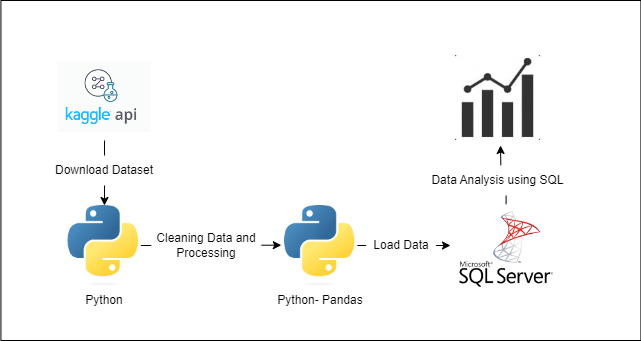

The diagram above was exported from draw.io. Its source (the exported page's mxGraphModel, read from the mxfile embedded in the PNG):
<mxGraphModel dx="1434" dy="738" grid="1" gridSize="10" guides="1" tooltips="1" connect="1" arrows="1" fold="1" page="1" pageScale="1" pageWidth="827" pageHeight="1169" math="0" shadow="0">
  <root>
    <mxCell id="0" />
    <mxCell id="1" parent="0" />
    <mxCell id="pvdg419oJL35D0cldD-g-20" value="" style="rounded=0;whiteSpace=wrap;html=1;" parent="1" vertex="1">
      <mxGeometry x="130.42" y="505" width="640" height="340" as="geometry" />
    </mxCell>
    <mxCell id="pvdg419oJL35D0cldD-g-6" style="edgeStyle=orthogonalEdgeStyle;rounded=0;orthogonalLoop=1;jettySize=auto;html=1;entryX=0.5;entryY=0;entryDx=0;entryDy=0;" parent="1" source="pvdg419oJL35D0cldD-g-1" target="pvdg419oJL35D0cldD-g-2" edge="1">
      <mxGeometry relative="1" as="geometry" />
    </mxCell>
    <mxCell id="pvdg419oJL35D0cldD-g-1" value="" style="shape=image;imageAspect=0;aspect=fixed;verticalLabelPosition=bottom;verticalAlign=top;image=https://storage.googleapis.com/kaggle-media/launches/api/api_logo.png;clipPath=inset(0.98% 33.33% 1.96% 30.33%);" parent="1" vertex="1">
      <mxGeometry x="187.2" y="560" width="93.59" height="85" as="geometry" />
    </mxCell>
    <mxCell id="pvdg419oJL35D0cldD-g-7" style="edgeStyle=orthogonalEdgeStyle;rounded=0;orthogonalLoop=1;jettySize=auto;html=1;" parent="1" source="pvdg419oJL35D0cldD-g-11" edge="1">
      <mxGeometry relative="1" as="geometry">
        <mxPoint x="410" y="750" as="targetPoint" />
      </mxGeometry>
    </mxCell>
    <mxCell id="pvdg419oJL35D0cldD-g-2" value="" style="shape=image;imageAspect=0;aspect=fixed;verticalLabelPosition=bottom;verticalAlign=top;image=https://encrypted-tbn0.gstatic.com/images?q=tbn:ANd9GcQAJ8gZmML3-V-ztaF8bYk1fkF16MXiSfHhMQ&amp;s;" parent="1" vertex="1">
      <mxGeometry x="197.57" y="710" width="72.85" height="80" as="geometry" />
    </mxCell>
    <mxCell id="pvdg419oJL35D0cldD-g-8" style="edgeStyle=orthogonalEdgeStyle;rounded=0;orthogonalLoop=1;jettySize=auto;html=1;" parent="1" source="pvdg419oJL35D0cldD-g-3" edge="1">
      <mxGeometry relative="1" as="geometry">
        <mxPoint x="580" y="750" as="targetPoint" />
      </mxGeometry>
    </mxCell>
    <mxCell id="pvdg419oJL35D0cldD-g-3" value="" style="shape=image;imageAspect=0;aspect=fixed;verticalLabelPosition=bottom;verticalAlign=top;image=https://encrypted-tbn0.gstatic.com/images?q=tbn:ANd9GcQAJ8gZmML3-V-ztaF8bYk1fkF16MXiSfHhMQ&amp;s;" parent="1" vertex="1">
      <mxGeometry x="414" y="710" width="72.85" height="80" as="geometry" />
    </mxCell>
    <mxCell id="pvdg419oJL35D0cldD-g-19" style="edgeStyle=orthogonalEdgeStyle;rounded=0;orthogonalLoop=1;jettySize=auto;html=1;" parent="1" source="pvdg419oJL35D0cldD-g-4" edge="1">
      <mxGeometry relative="1" as="geometry">
        <mxPoint x="630" y="650" as="targetPoint" />
      </mxGeometry>
    </mxCell>
    <mxCell id="pvdg419oJL35D0cldD-g-4" value="" style="shape=image;imageAspect=0;aspect=fixed;verticalLabelPosition=bottom;verticalAlign=top;image=https://i0.wp.com/arunpotti.com/wp-content/uploads/2021/11/sql-server_logo.jpg?ssl=1;clipPath=inset(6.22% 14.67% 4.84% 13.67%);" parent="1" vertex="1">
      <mxGeometry x="585.06" y="709.32" width="101.02" height="90.68" as="geometry" />
    </mxCell>
    <mxCell id="pvdg419oJL35D0cldD-g-5" value="" style="shape=image;imageAspect=0;aspect=fixed;verticalLabelPosition=bottom;verticalAlign=top;image=https://png.pngtree.com/png-vector/20190302/ourmid/pngtree-analytics-icon-design-template-vector-isolated-png-image_745933.jpg;clipPath=inset(33.33% 33.33% 33.33% 33.33%);" parent="1" vertex="1">
      <mxGeometry x="585.0600000000001" y="560" width="85" height="85" as="geometry" />
    </mxCell>
    <mxCell id="pvdg419oJL35D0cldD-g-10" value="Download Dataset" style="text;html=1;align=center;verticalAlign=middle;whiteSpace=wrap;rounded=0;fillColor=default;" parent="1" vertex="1">
      <mxGeometry x="179" y="660" width="110" height="30" as="geometry" />
    </mxCell>
    <mxCell id="pvdg419oJL35D0cldD-g-12" value="" style="edgeStyle=orthogonalEdgeStyle;rounded=0;orthogonalLoop=1;jettySize=auto;html=1;" parent="1" source="pvdg419oJL35D0cldD-g-2" target="pvdg419oJL35D0cldD-g-11" edge="1">
      <mxGeometry relative="1" as="geometry">
        <mxPoint x="410" y="750" as="targetPoint" />
        <mxPoint x="270" y="750" as="sourcePoint" />
      </mxGeometry>
    </mxCell>
    <mxCell id="pvdg419oJL35D0cldD-g-11" value="Cleaning Data and Processing" style="text;html=1;align=center;verticalAlign=middle;whiteSpace=wrap;rounded=0;fillColor=default;" parent="1" vertex="1">
      <mxGeometry x="280.79" y="734.66" width="110" height="30" as="geometry" />
    </mxCell>
    <mxCell id="pvdg419oJL35D0cldD-g-13" value="Python" style="text;html=1;align=center;verticalAlign=middle;whiteSpace=wrap;rounded=0;" parent="1" vertex="1">
      <mxGeometry x="204" y="790" width="60" height="30" as="geometry" />
    </mxCell>
    <mxCell id="pvdg419oJL35D0cldD-g-14" value="Python- Pandas" style="text;html=1;align=center;verticalAlign=middle;whiteSpace=wrap;rounded=0;" parent="1" vertex="1">
      <mxGeometry x="405.21" y="790" width="90.42" height="30" as="geometry" />
    </mxCell>
    <mxCell id="pvdg419oJL35D0cldD-g-17" value="Load Data" style="text;html=1;align=center;verticalAlign=middle;whiteSpace=wrap;rounded=0;fillColor=default;" parent="1" vertex="1">
      <mxGeometry x="495.63" y="744.66" width="70" height="10" as="geometry" />
    </mxCell>
    <mxCell id="pvdg419oJL35D0cldD-g-18" value="Data Analysis using SQL" style="text;html=1;align=center;verticalAlign=middle;whiteSpace=wrap;rounded=0;fillColor=default;" parent="1" vertex="1">
      <mxGeometry x="560" y="670" width="134.79" height="30" as="geometry" />
    </mxCell>
  </root>
</mxGraphModel>